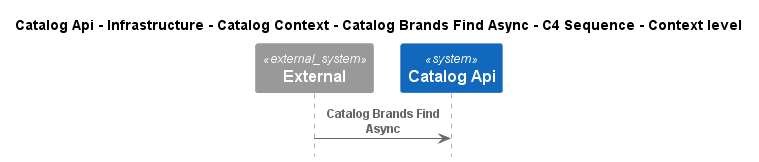

The diagram above was rendered by PlantUML. Its source (embedded in the PNG):
@startuml
!pragma layout smetana
!include ..\..\..\..\..\..\..\..\..\..\..\.c4s\C4_Sequence.puml

title Catalog Api - Infrastructure - Catalog Context - Catalog Brands Find Async - C4 Sequence - Context level

System_Ext(C4InterFlow.SoftwareSystems.ExternalSystem, "External", "")
System(dotnet.eShop.Architecture.SoftwareSystems.CatalogApi, "Catalog Api", "")

Rel(C4InterFlow.SoftwareSystems.ExternalSystem, dotnet.eShop.Architecture.SoftwareSystems.CatalogApi, "Catalog Brands Find Async")


@enduml